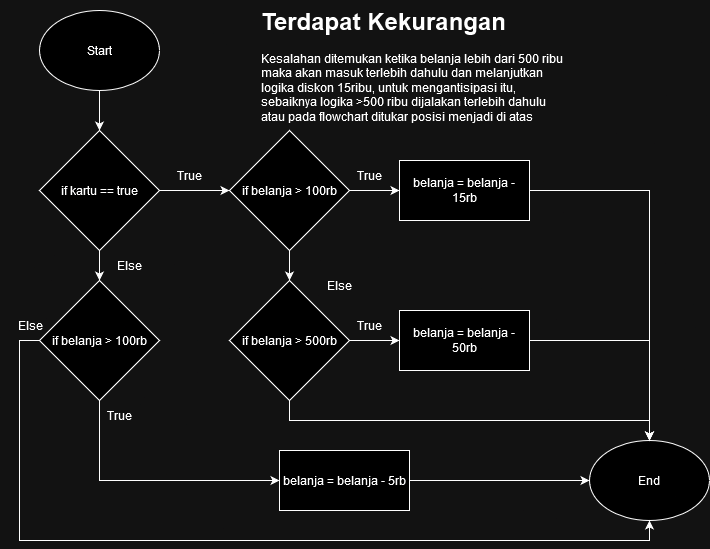

The diagram above was exported from draw.io. Its source (the exported page's mxGraphModel, read from the mxfile embedded in the PNG):
<mxGraphModel dx="1048" dy="606" grid="1" gridSize="10" guides="1" tooltips="1" connect="1" arrows="1" fold="1" page="1" pageScale="1" pageWidth="850" pageHeight="1100" math="0" shadow="0">
  <root>
    <mxCell id="0" />
    <mxCell id="1" parent="0" />
    <mxCell id="mUbz6QFAkqjbadL1ctO3-12" value="" style="edgeStyle=orthogonalEdgeStyle;rounded=0;orthogonalLoop=1;jettySize=auto;html=1;" edge="1" parent="1" source="mUbz6QFAkqjbadL1ctO3-1" target="mUbz6QFAkqjbadL1ctO3-3">
      <mxGeometry relative="1" as="geometry" />
    </mxCell>
    <mxCell id="mUbz6QFAkqjbadL1ctO3-1" value="Start" style="ellipse;whiteSpace=wrap;html=1;" vertex="1" parent="1">
      <mxGeometry x="280" y="100" width="120" height="80" as="geometry" />
    </mxCell>
    <mxCell id="mUbz6QFAkqjbadL1ctO3-2" value="End" style="ellipse;whiteSpace=wrap;html=1;" vertex="1" parent="1">
      <mxGeometry x="830" y="530" width="120" height="80" as="geometry" />
    </mxCell>
    <mxCell id="mUbz6QFAkqjbadL1ctO3-8" value="" style="edgeStyle=orthogonalEdgeStyle;rounded=0;orthogonalLoop=1;jettySize=auto;html=1;" edge="1" parent="1" source="mUbz6QFAkqjbadL1ctO3-3" target="mUbz6QFAkqjbadL1ctO3-4">
      <mxGeometry relative="1" as="geometry" />
    </mxCell>
    <mxCell id="mUbz6QFAkqjbadL1ctO3-16" value="" style="edgeStyle=orthogonalEdgeStyle;rounded=0;orthogonalLoop=1;jettySize=auto;html=1;" edge="1" parent="1" source="mUbz6QFAkqjbadL1ctO3-3" target="mUbz6QFAkqjbadL1ctO3-15">
      <mxGeometry relative="1" as="geometry" />
    </mxCell>
    <mxCell id="mUbz6QFAkqjbadL1ctO3-3" value="if kartu == true" style="rhombus;whiteSpace=wrap;html=1;" vertex="1" parent="1">
      <mxGeometry x="280" y="220" width="120" height="120" as="geometry" />
    </mxCell>
    <mxCell id="mUbz6QFAkqjbadL1ctO3-9" value="" style="edgeStyle=orthogonalEdgeStyle;rounded=0;orthogonalLoop=1;jettySize=auto;html=1;" edge="1" parent="1" source="mUbz6QFAkqjbadL1ctO3-4" target="mUbz6QFAkqjbadL1ctO3-5">
      <mxGeometry relative="1" as="geometry" />
    </mxCell>
    <mxCell id="mUbz6QFAkqjbadL1ctO3-10" value="" style="edgeStyle=orthogonalEdgeStyle;rounded=0;orthogonalLoop=1;jettySize=auto;html=1;" edge="1" parent="1" source="mUbz6QFAkqjbadL1ctO3-4" target="mUbz6QFAkqjbadL1ctO3-6">
      <mxGeometry relative="1" as="geometry" />
    </mxCell>
    <mxCell id="mUbz6QFAkqjbadL1ctO3-4" value="if belanja &amp;gt; 100rb" style="rhombus;whiteSpace=wrap;html=1;" vertex="1" parent="1">
      <mxGeometry x="470" y="220" width="120" height="120" as="geometry" />
    </mxCell>
    <mxCell id="mUbz6QFAkqjbadL1ctO3-13" value="" style="edgeStyle=orthogonalEdgeStyle;rounded=0;orthogonalLoop=1;jettySize=auto;html=1;" edge="1" parent="1" source="mUbz6QFAkqjbadL1ctO3-5" target="mUbz6QFAkqjbadL1ctO3-2">
      <mxGeometry relative="1" as="geometry" />
    </mxCell>
    <mxCell id="mUbz6QFAkqjbadL1ctO3-5" value="belanja = belanja - 15rb" style="rounded=0;whiteSpace=wrap;html=1;" vertex="1" parent="1">
      <mxGeometry x="640" y="250" width="130" height="60" as="geometry" />
    </mxCell>
    <mxCell id="mUbz6QFAkqjbadL1ctO3-11" value="" style="edgeStyle=orthogonalEdgeStyle;rounded=0;orthogonalLoop=1;jettySize=auto;html=1;" edge="1" parent="1" source="mUbz6QFAkqjbadL1ctO3-6" target="mUbz6QFAkqjbadL1ctO3-7">
      <mxGeometry relative="1" as="geometry" />
    </mxCell>
    <mxCell id="mUbz6QFAkqjbadL1ctO3-24" style="edgeStyle=orthogonalEdgeStyle;rounded=0;orthogonalLoop=1;jettySize=auto;html=1;exitX=0.5;exitY=1;exitDx=0;exitDy=0;entryX=0.5;entryY=0;entryDx=0;entryDy=0;" edge="1" parent="1" source="mUbz6QFAkqjbadL1ctO3-6" target="mUbz6QFAkqjbadL1ctO3-2">
      <mxGeometry relative="1" as="geometry" />
    </mxCell>
    <mxCell id="mUbz6QFAkqjbadL1ctO3-6" value="if belanja &amp;gt; 500rb" style="rhombus;whiteSpace=wrap;html=1;" vertex="1" parent="1">
      <mxGeometry x="470" y="370" width="120" height="120" as="geometry" />
    </mxCell>
    <mxCell id="mUbz6QFAkqjbadL1ctO3-14" value="" style="edgeStyle=orthogonalEdgeStyle;rounded=0;orthogonalLoop=1;jettySize=auto;html=1;" edge="1" parent="1" source="mUbz6QFAkqjbadL1ctO3-7" target="mUbz6QFAkqjbadL1ctO3-2">
      <mxGeometry relative="1" as="geometry" />
    </mxCell>
    <mxCell id="mUbz6QFAkqjbadL1ctO3-7" value="belanja = belanja - 50rb" style="rounded=0;whiteSpace=wrap;html=1;" vertex="1" parent="1">
      <mxGeometry x="640" y="400" width="130" height="60" as="geometry" />
    </mxCell>
    <mxCell id="mUbz6QFAkqjbadL1ctO3-17" value="" style="edgeStyle=orthogonalEdgeStyle;rounded=0;orthogonalLoop=1;jettySize=auto;html=1;exitX=1;exitY=0.5;exitDx=0;exitDy=0;entryX=0;entryY=0.5;entryDx=0;entryDy=0;" edge="1" parent="1" source="mUbz6QFAkqjbadL1ctO3-18" target="mUbz6QFAkqjbadL1ctO3-2">
      <mxGeometry relative="1" as="geometry" />
    </mxCell>
    <mxCell id="mUbz6QFAkqjbadL1ctO3-15" value="if belanja &amp;gt; 100rb" style="rhombus;whiteSpace=wrap;html=1;" vertex="1" parent="1">
      <mxGeometry x="280" y="370" width="120" height="120" as="geometry" />
    </mxCell>
    <mxCell id="mUbz6QFAkqjbadL1ctO3-19" value="" style="edgeStyle=orthogonalEdgeStyle;rounded=0;orthogonalLoop=1;jettySize=auto;html=1;exitX=0.5;exitY=1;exitDx=0;exitDy=0;entryX=0;entryY=0.5;entryDx=0;entryDy=0;" edge="1" parent="1" source="mUbz6QFAkqjbadL1ctO3-15" target="mUbz6QFAkqjbadL1ctO3-18">
      <mxGeometry relative="1" as="geometry">
        <mxPoint x="340" y="490" as="sourcePoint" />
        <mxPoint x="830" y="570" as="targetPoint" />
      </mxGeometry>
    </mxCell>
    <mxCell id="mUbz6QFAkqjbadL1ctO3-18" value="belanja = belanja - 5rb" style="rounded=0;whiteSpace=wrap;html=1;" vertex="1" parent="1">
      <mxGeometry x="520" y="540" width="130" height="60" as="geometry" />
    </mxCell>
    <mxCell id="mUbz6QFAkqjbadL1ctO3-20" value="True" style="text;html=1;align=center;verticalAlign=middle;whiteSpace=wrap;rounded=0;" vertex="1" parent="1">
      <mxGeometry x="400" y="250" width="60" height="30" as="geometry" />
    </mxCell>
    <mxCell id="mUbz6QFAkqjbadL1ctO3-21" value="" style="edgeStyle=orthogonalEdgeStyle;rounded=0;orthogonalLoop=1;jettySize=auto;html=1;exitX=0;exitY=0.5;exitDx=0;exitDy=0;entryX=0.5;entryY=1;entryDx=0;entryDy=0;" edge="1" parent="1" source="mUbz6QFAkqjbadL1ctO3-15" target="mUbz6QFAkqjbadL1ctO3-2">
      <mxGeometry relative="1" as="geometry">
        <mxPoint x="350" y="500" as="sourcePoint" />
        <mxPoint x="530" y="580" as="targetPoint" />
      </mxGeometry>
    </mxCell>
    <mxCell id="mUbz6QFAkqjbadL1ctO3-22" value="True" style="text;html=1;align=center;verticalAlign=middle;whiteSpace=wrap;rounded=0;" vertex="1" parent="1">
      <mxGeometry x="580" y="250" width="60" height="30" as="geometry" />
    </mxCell>
    <mxCell id="mUbz6QFAkqjbadL1ctO3-23" value="True" style="text;html=1;align=center;verticalAlign=middle;whiteSpace=wrap;rounded=0;" vertex="1" parent="1">
      <mxGeometry x="580" y="400" width="60" height="30" as="geometry" />
    </mxCell>
    <mxCell id="mUbz6QFAkqjbadL1ctO3-25" value="True" style="text;html=1;align=center;verticalAlign=middle;whiteSpace=wrap;rounded=0;" vertex="1" parent="1">
      <mxGeometry x="330" y="490" width="60" height="30" as="geometry" />
    </mxCell>
    <mxCell id="mUbz6QFAkqjbadL1ctO3-26" value="Else" style="text;html=1;align=center;verticalAlign=middle;whiteSpace=wrap;rounded=0;" vertex="1" parent="1">
      <mxGeometry x="241" y="400" width="60" height="30" as="geometry" />
    </mxCell>
    <mxCell id="mUbz6QFAkqjbadL1ctO3-27" value="Else" style="text;html=1;align=center;verticalAlign=middle;whiteSpace=wrap;rounded=0;" vertex="1" parent="1">
      <mxGeometry x="340" y="340" width="60" height="30" as="geometry" />
    </mxCell>
    <mxCell id="mUbz6QFAkqjbadL1ctO3-28" value="Else" style="text;html=1;align=center;verticalAlign=middle;whiteSpace=wrap;rounded=0;" vertex="1" parent="1">
      <mxGeometry x="550" y="360" width="60" height="30" as="geometry" />
    </mxCell>
    <mxCell id="mUbz6QFAkqjbadL1ctO3-29" value="&lt;h1 style=&quot;margin-top: 0px;&quot;&gt;Terdapat Kekurangan&lt;br&gt;&lt;/h1&gt;&lt;p&gt;Kesalahan ditemukan ketika belanja lebih dari 500 ribu maka akan masuk terlebih dahulu dan melanjutkan logika diskon 15ribu, untuk mengantisipasi itu, sebaiknya logika &amp;gt;500 ribu dijalakan terlebih dahulu atau pada flowchart ditukar posisi menjadi di atas sehingga akan didahulukan&lt;br&gt;&lt;/p&gt;&amp;nbsp;" style="text;html=1;whiteSpace=wrap;overflow=hidden;rounded=0;" vertex="1" parent="1">
      <mxGeometry x="500" y="90" width="310" height="120" as="geometry" />
    </mxCell>
  </root>
</mxGraphModel>